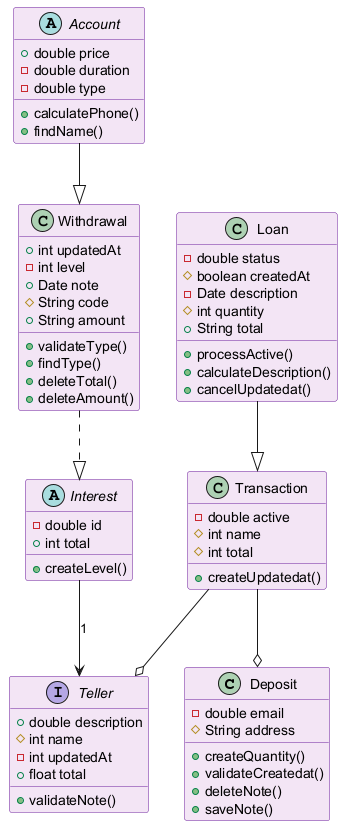

The diagram above was rendered by PlantUML. Its source (embedded in the PNG):
@startuml
skinparam backgroundColor #FFFFFF
skinparam classBackgroundColor #F3E5F5
skinparam classBorderColor #6A1B9A
class Deposit {
  -double email
  #String address
  +createQuantity()
  +validateCreatedat()
  +deleteNote()
  +saveNote()
}
abstract class Interest {
  -double id
  +int total
  +createLevel()
}
class Loan {
  -double status
  #boolean createdAt
  -Date description
  #int quantity
  +String total
  +processActive()
  +calculateDescription()
  +cancelUpdatedat()
}
class Withdrawal {
  +int updatedAt
  -int level
  +Date note
  #String code
  +String amount
  +validateType()
  +findType()
  +deleteTotal()
  +deleteAmount()
}
interface Teller {
  +double description
  #int name
  -int updatedAt
  +float total
  +validateNote()
}
class Transaction {
  -double active
  #int name
  #int total
  +createUpdatedat()
}
abstract class Account {
  +double price
  -double duration
  -double type
  +calculatePhone()
  +findName()
}
Loan --|> Transaction
Transaction --o Deposit
Withdrawal ..|> Interest
Transaction --o Teller
Account --|> Withdrawal
Interest --> Teller : "1"
@enduml